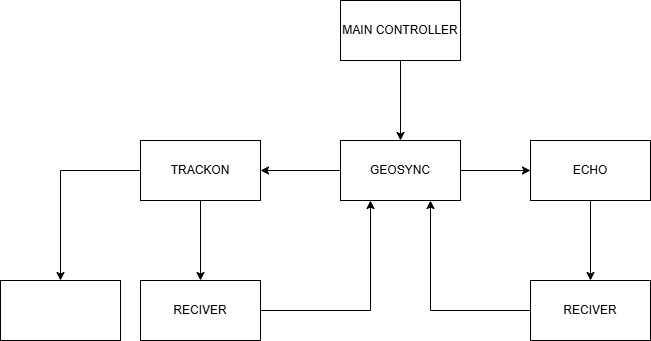

The diagram above was exported from draw.io. Its source (the exported page's mxGraphModel, read from the mxfile embedded in the PNG):
<mxGraphModel dx="2132" dy="565" grid="1" gridSize="10" guides="1" tooltips="1" connect="1" arrows="1" fold="1" page="1" pageScale="1" pageWidth="850" pageHeight="1100" math="0" shadow="0">
  <root>
    <mxCell id="0" />
    <mxCell id="1" parent="0" />
    <mxCell id="JaGhbN77KD8ZFlAUX1gG-2" style="edgeStyle=orthogonalEdgeStyle;rounded=0;orthogonalLoop=1;jettySize=auto;html=1;entryX=0.5;entryY=0;entryDx=0;entryDy=0;" edge="1" parent="1" source="JaGhbN77KD8ZFlAUX1gG-1" target="JaGhbN77KD8ZFlAUX1gG-4">
      <mxGeometry relative="1" as="geometry">
        <mxPoint x="380" y="170" as="targetPoint" />
      </mxGeometry>
    </mxCell>
    <mxCell id="JaGhbN77KD8ZFlAUX1gG-1" value="MAIN CONTROLLER" style="rounded=0;whiteSpace=wrap;html=1;" vertex="1" parent="1">
      <mxGeometry x="320" y="80" width="120" height="60" as="geometry" />
    </mxCell>
    <mxCell id="JaGhbN77KD8ZFlAUX1gG-5" style="edgeStyle=orthogonalEdgeStyle;rounded=0;orthogonalLoop=1;jettySize=auto;html=1;" edge="1" parent="1" source="JaGhbN77KD8ZFlAUX1gG-4" target="JaGhbN77KD8ZFlAUX1gG-6">
      <mxGeometry relative="1" as="geometry">
        <mxPoint x="540" y="250" as="targetPoint" />
      </mxGeometry>
    </mxCell>
    <mxCell id="JaGhbN77KD8ZFlAUX1gG-8" value="" style="edgeStyle=orthogonalEdgeStyle;rounded=0;orthogonalLoop=1;jettySize=auto;html=1;" edge="1" parent="1" source="JaGhbN77KD8ZFlAUX1gG-4" target="JaGhbN77KD8ZFlAUX1gG-7">
      <mxGeometry relative="1" as="geometry" />
    </mxCell>
    <mxCell id="JaGhbN77KD8ZFlAUX1gG-4" value="GEOSYNC" style="rounded=0;whiteSpace=wrap;html=1;" vertex="1" parent="1">
      <mxGeometry x="320" y="220" width="120" height="60" as="geometry" />
    </mxCell>
    <mxCell id="JaGhbN77KD8ZFlAUX1gG-12" value="" style="edgeStyle=orthogonalEdgeStyle;rounded=0;orthogonalLoop=1;jettySize=auto;html=1;" edge="1" parent="1" source="JaGhbN77KD8ZFlAUX1gG-6" target="JaGhbN77KD8ZFlAUX1gG-11">
      <mxGeometry relative="1" as="geometry" />
    </mxCell>
    <mxCell id="JaGhbN77KD8ZFlAUX1gG-6" value="ECHO" style="rounded=0;whiteSpace=wrap;html=1;" vertex="1" parent="1">
      <mxGeometry x="510" y="220" width="120" height="60" as="geometry" />
    </mxCell>
    <mxCell id="JaGhbN77KD8ZFlAUX1gG-10" value="" style="edgeStyle=orthogonalEdgeStyle;rounded=0;orthogonalLoop=1;jettySize=auto;html=1;" edge="1" parent="1" source="JaGhbN77KD8ZFlAUX1gG-7" target="JaGhbN77KD8ZFlAUX1gG-9">
      <mxGeometry relative="1" as="geometry" />
    </mxCell>
    <mxCell id="JaGhbN77KD8ZFlAUX1gG-17" value="" style="edgeStyle=orthogonalEdgeStyle;rounded=0;orthogonalLoop=1;jettySize=auto;html=1;" edge="1" parent="1" source="JaGhbN77KD8ZFlAUX1gG-7" target="JaGhbN77KD8ZFlAUX1gG-16">
      <mxGeometry relative="1" as="geometry" />
    </mxCell>
    <mxCell id="JaGhbN77KD8ZFlAUX1gG-7" value="TRACKON" style="whiteSpace=wrap;html=1;rounded=0;" vertex="1" parent="1">
      <mxGeometry x="120" y="220" width="120" height="60" as="geometry" />
    </mxCell>
    <mxCell id="JaGhbN77KD8ZFlAUX1gG-13" style="edgeStyle=orthogonalEdgeStyle;rounded=0;orthogonalLoop=1;jettySize=auto;html=1;entryX=0.25;entryY=1;entryDx=0;entryDy=0;" edge="1" parent="1" source="JaGhbN77KD8ZFlAUX1gG-9" target="JaGhbN77KD8ZFlAUX1gG-4">
      <mxGeometry relative="1" as="geometry" />
    </mxCell>
    <mxCell id="JaGhbN77KD8ZFlAUX1gG-9" value="RECIVER" style="whiteSpace=wrap;html=1;rounded=0;" vertex="1" parent="1">
      <mxGeometry x="120" y="360" width="120" height="60" as="geometry" />
    </mxCell>
    <mxCell id="JaGhbN77KD8ZFlAUX1gG-14" style="edgeStyle=orthogonalEdgeStyle;rounded=0;orthogonalLoop=1;jettySize=auto;html=1;entryX=0.75;entryY=1;entryDx=0;entryDy=0;" edge="1" parent="1" source="JaGhbN77KD8ZFlAUX1gG-11" target="JaGhbN77KD8ZFlAUX1gG-4">
      <mxGeometry relative="1" as="geometry" />
    </mxCell>
    <mxCell id="JaGhbN77KD8ZFlAUX1gG-11" value="RECIVER" style="whiteSpace=wrap;html=1;rounded=0;" vertex="1" parent="1">
      <mxGeometry x="510" y="360" width="120" height="60" as="geometry" />
    </mxCell>
    <mxCell id="JaGhbN77KD8ZFlAUX1gG-16" value="" style="whiteSpace=wrap;html=1;rounded=0;" vertex="1" parent="1">
      <mxGeometry x="-20" y="360" width="120" height="60" as="geometry" />
    </mxCell>
  </root>
</mxGraphModel>